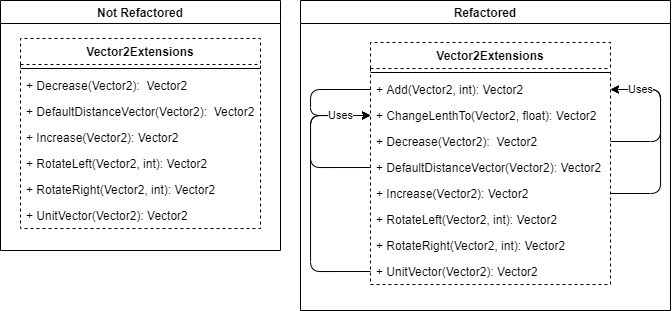

The diagram above was exported from draw.io. Its source (the exported page's mxGraphModel, read from the mxfile embedded in the PNG):
<mxGraphModel dx="981" dy="574" grid="1" gridSize="10" guides="1" tooltips="1" connect="1" arrows="1" fold="1" page="1" pageScale="1" pageWidth="827" pageHeight="1169" math="0" shadow="0">
  <root>
    <mxCell id="dCXfuMafiLzNMRlZYSl0-0" />
    <mxCell id="dCXfuMafiLzNMRlZYSl0-1" parent="dCXfuMafiLzNMRlZYSl0-0" />
    <mxCell id="5uVJpiK21-q1oKUt3XIN-0" value="Not Refactored" style="swimlane;" vertex="1" parent="dCXfuMafiLzNMRlZYSl0-1">
      <mxGeometry x="110" y="100" width="280" height="250" as="geometry" />
    </mxCell>
    <mxCell id="k5ckFZcSbrh5Re9kOkiO-0" value="Vector2Extensions" style="swimlane;fontStyle=1;align=center;verticalAlign=top;childLayout=stackLayout;horizontal=1;startSize=26;horizontalStack=0;resizeParent=1;resizeParentMax=0;resizeLast=0;collapsible=1;marginBottom=0;dashed=1;" vertex="1" parent="5uVJpiK21-q1oKUt3XIN-0">
      <mxGeometry x="20" y="38" width="240" height="190" as="geometry" />
    </mxCell>
    <mxCell id="k5ckFZcSbrh5Re9kOkiO-2" value="" style="line;strokeWidth=1;fillColor=none;align=left;verticalAlign=middle;spacingTop=-1;spacingLeft=3;spacingRight=3;rotatable=0;labelPosition=right;points=[];portConstraint=eastwest;" vertex="1" parent="k5ckFZcSbrh5Re9kOkiO-0">
      <mxGeometry y="26" width="240" height="8" as="geometry" />
    </mxCell>
    <mxCell id="k5ckFZcSbrh5Re9kOkiO-3" value="+ Decrease(Vector2):  Vector2" style="text;strokeColor=none;fillColor=none;align=left;verticalAlign=top;spacingLeft=4;spacingRight=4;overflow=hidden;rotatable=0;points=[[0,0.5],[1,0.5]];portConstraint=eastwest;dashed=1;" vertex="1" parent="k5ckFZcSbrh5Re9kOkiO-0">
      <mxGeometry y="34" width="240" height="26" as="geometry" />
    </mxCell>
    <mxCell id="k5ckFZcSbrh5Re9kOkiO-5" value="+ DefaultDistanceVector(Vector2):  Vector2" style="text;strokeColor=none;fillColor=none;align=left;verticalAlign=top;spacingLeft=4;spacingRight=4;overflow=hidden;rotatable=0;points=[[0,0.5],[1,0.5]];portConstraint=eastwest;dashed=1;" vertex="1" parent="k5ckFZcSbrh5Re9kOkiO-0">
      <mxGeometry y="60" width="240" height="26" as="geometry" />
    </mxCell>
    <mxCell id="k5ckFZcSbrh5Re9kOkiO-6" value="+ Increase(Vector2): Vector2" style="text;strokeColor=none;fillColor=none;align=left;verticalAlign=top;spacingLeft=4;spacingRight=4;overflow=hidden;rotatable=0;points=[[0,0.5],[1,0.5]];portConstraint=eastwest;dashed=1;" vertex="1" parent="k5ckFZcSbrh5Re9kOkiO-0">
      <mxGeometry y="86" width="240" height="26" as="geometry" />
    </mxCell>
    <mxCell id="k5ckFZcSbrh5Re9kOkiO-4" value="+ RotateLeft(Vector2, int): Vector2" style="text;strokeColor=none;fillColor=none;align=left;verticalAlign=top;spacingLeft=4;spacingRight=4;overflow=hidden;rotatable=0;points=[[0,0.5],[1,0.5]];portConstraint=eastwest;dashed=1;" vertex="1" parent="k5ckFZcSbrh5Re9kOkiO-0">
      <mxGeometry y="112" width="240" height="26" as="geometry" />
    </mxCell>
    <mxCell id="k5ckFZcSbrh5Re9kOkiO-8" value="+ RotateRight(Vector2, int): Vector2" style="text;strokeColor=none;fillColor=none;align=left;verticalAlign=top;spacingLeft=4;spacingRight=4;overflow=hidden;rotatable=0;points=[[0,0.5],[1,0.5]];portConstraint=eastwest;dashed=1;" vertex="1" parent="k5ckFZcSbrh5Re9kOkiO-0">
      <mxGeometry y="138" width="240" height="26" as="geometry" />
    </mxCell>
    <mxCell id="k5ckFZcSbrh5Re9kOkiO-7" value="+ UnitVector(Vector2): Vector2" style="text;strokeColor=none;fillColor=none;align=left;verticalAlign=top;spacingLeft=4;spacingRight=4;overflow=hidden;rotatable=0;points=[[0,0.5],[1,0.5]];portConstraint=eastwest;dashed=1;" vertex="1" parent="k5ckFZcSbrh5Re9kOkiO-0">
      <mxGeometry y="164" width="240" height="26" as="geometry" />
    </mxCell>
    <mxCell id="5uVJpiK21-q1oKUt3XIN-1" value="Refactored" style="swimlane;" vertex="1" parent="dCXfuMafiLzNMRlZYSl0-1">
      <mxGeometry x="410" y="100" width="370" height="310" as="geometry" />
    </mxCell>
    <mxCell id="k5ckFZcSbrh5Re9kOkiO-9" value="Vector2Extensions" style="swimlane;fontStyle=1;align=center;verticalAlign=top;childLayout=stackLayout;horizontal=1;startSize=26;horizontalStack=0;resizeParent=1;resizeParentMax=0;resizeLast=0;collapsible=1;marginBottom=0;dashed=1;" vertex="1" parent="5uVJpiK21-q1oKUt3XIN-1">
      <mxGeometry x="70" y="42" width="240" height="242" as="geometry" />
    </mxCell>
    <mxCell id="k5ckFZcSbrh5Re9kOkiO-10" value="" style="line;strokeWidth=1;fillColor=none;align=left;verticalAlign=middle;spacingTop=-1;spacingLeft=3;spacingRight=3;rotatable=0;labelPosition=right;points=[];portConstraint=eastwest;" vertex="1" parent="k5ckFZcSbrh5Re9kOkiO-9">
      <mxGeometry y="26" width="240" height="8" as="geometry" />
    </mxCell>
    <mxCell id="k5ckFZcSbrh5Re9kOkiO-17" value="+ Add(Vector2, int): Vector2" style="text;strokeColor=none;fillColor=none;align=left;verticalAlign=top;spacingLeft=4;spacingRight=4;overflow=hidden;rotatable=0;points=[[0,0.5],[1,0.5]];portConstraint=eastwest;dashed=1;" vertex="1" parent="k5ckFZcSbrh5Re9kOkiO-9">
      <mxGeometry y="34" width="240" height="26" as="geometry" />
    </mxCell>
    <mxCell id="k5ckFZcSbrh5Re9kOkiO-18" value="+ ChangeLenthTo(Vector2, float): Vector2" style="text;strokeColor=none;fillColor=none;align=left;verticalAlign=top;spacingLeft=4;spacingRight=4;overflow=hidden;rotatable=0;points=[[0,0.5],[1,0.5]];portConstraint=eastwest;dashed=1;" vertex="1" parent="k5ckFZcSbrh5Re9kOkiO-9">
      <mxGeometry y="60" width="240" height="26" as="geometry" />
    </mxCell>
    <mxCell id="k5ckFZcSbrh5Re9kOkiO-11" value="+ Decrease(Vector2):  Vector2" style="text;strokeColor=none;fillColor=none;align=left;verticalAlign=top;spacingLeft=4;spacingRight=4;overflow=hidden;rotatable=0;points=[[0,0.5],[1,0.5]];portConstraint=eastwest;dashed=1;" vertex="1" parent="k5ckFZcSbrh5Re9kOkiO-9">
      <mxGeometry y="86" width="240" height="26" as="geometry" />
    </mxCell>
    <mxCell id="k5ckFZcSbrh5Re9kOkiO-12" value="+ DefaultDistanceVector(Vector2): Vector2" style="text;strokeColor=none;fillColor=none;align=left;verticalAlign=top;spacingLeft=4;spacingRight=4;overflow=hidden;rotatable=0;points=[[0,0.5],[1,0.5]];portConstraint=eastwest;dashed=1;" vertex="1" parent="k5ckFZcSbrh5Re9kOkiO-9">
      <mxGeometry y="112" width="240" height="26" as="geometry" />
    </mxCell>
    <mxCell id="k5ckFZcSbrh5Re9kOkiO-13" value="+ Increase(Vector2): Vector2" style="text;strokeColor=none;fillColor=none;align=left;verticalAlign=top;spacingLeft=4;spacingRight=4;overflow=hidden;rotatable=0;points=[[0,0.5],[1,0.5]];portConstraint=eastwest;dashed=1;" vertex="1" parent="k5ckFZcSbrh5Re9kOkiO-9">
      <mxGeometry y="138" width="240" height="26" as="geometry" />
    </mxCell>
    <mxCell id="k5ckFZcSbrh5Re9kOkiO-14" value="+ RotateLeft(Vector2, int): Vector2" style="text;strokeColor=none;fillColor=none;align=left;verticalAlign=top;spacingLeft=4;spacingRight=4;overflow=hidden;rotatable=0;points=[[0,0.5],[1,0.5]];portConstraint=eastwest;dashed=1;" vertex="1" parent="k5ckFZcSbrh5Re9kOkiO-9">
      <mxGeometry y="164" width="240" height="26" as="geometry" />
    </mxCell>
    <mxCell id="k5ckFZcSbrh5Re9kOkiO-15" value="+ RotateRight(Vector2, int): Vector2" style="text;strokeColor=none;fillColor=none;align=left;verticalAlign=top;spacingLeft=4;spacingRight=4;overflow=hidden;rotatable=0;points=[[0,0.5],[1,0.5]];portConstraint=eastwest;dashed=1;" vertex="1" parent="k5ckFZcSbrh5Re9kOkiO-9">
      <mxGeometry y="190" width="240" height="26" as="geometry" />
    </mxCell>
    <mxCell id="k5ckFZcSbrh5Re9kOkiO-16" value="+ UnitVector(Vector2): Vector2" style="text;strokeColor=none;fillColor=none;align=left;verticalAlign=top;spacingLeft=4;spacingRight=4;overflow=hidden;rotatable=0;points=[[0,0.5],[1,0.5]];portConstraint=eastwest;dashed=1;" vertex="1" parent="k5ckFZcSbrh5Re9kOkiO-9">
      <mxGeometry y="216" width="240" height="26" as="geometry" />
    </mxCell>
    <mxCell id="k5ckFZcSbrh5Re9kOkiO-22" value="" style="edgeStyle=segmentEdgeStyle;endArrow=classic;html=1;exitX=0;exitY=0.5;exitDx=0;exitDy=0;entryX=0;entryY=0.5;entryDx=0;entryDy=0;" edge="1" parent="k5ckFZcSbrh5Re9kOkiO-9" source="k5ckFZcSbrh5Re9kOkiO-12" target="k5ckFZcSbrh5Re9kOkiO-18">
      <mxGeometry width="50" height="50" relative="1" as="geometry">
        <mxPoint x="-80" y="564" as="sourcePoint" />
        <mxPoint x="-80" y="408" as="targetPoint" />
        <Array as="points">
          <mxPoint x="-60" y="125" />
          <mxPoint x="-60" y="73" />
        </Array>
      </mxGeometry>
    </mxCell>
    <mxCell id="k5ckFZcSbrh5Re9kOkiO-30" value="" style="edgeStyle=segmentEdgeStyle;endArrow=classic;html=1;exitX=0;exitY=0.5;exitDx=0;exitDy=0;entryX=0;entryY=0.5;entryDx=0;entryDy=0;" edge="1" parent="k5ckFZcSbrh5Re9kOkiO-9" source="k5ckFZcSbrh5Re9kOkiO-17" target="k5ckFZcSbrh5Re9kOkiO-18">
      <mxGeometry width="50" height="50" relative="1" as="geometry">
        <mxPoint x="10" y="135" as="sourcePoint" />
        <mxPoint x="10" y="83" as="targetPoint" />
        <Array as="points">
          <mxPoint x="-60" y="47" />
          <mxPoint x="-60" y="73" />
        </Array>
      </mxGeometry>
    </mxCell>
    <mxCell id="k5ckFZcSbrh5Re9kOkiO-20" value="" style="edgeStyle=segmentEdgeStyle;endArrow=classic;html=1;exitX=0;exitY=0.5;exitDx=0;exitDy=0;entryX=0;entryY=0.5;entryDx=0;entryDy=0;" edge="1" parent="k5ckFZcSbrh5Re9kOkiO-9" source="k5ckFZcSbrh5Re9kOkiO-16" target="k5ckFZcSbrh5Re9kOkiO-18">
      <mxGeometry width="50" height="50" relative="1" as="geometry">
        <mxPoint x="-335" y="358" as="sourcePoint" />
        <mxPoint x="-285" y="308" as="targetPoint" />
        <Array as="points">
          <mxPoint x="-60" y="229" />
          <mxPoint x="-60" y="73" />
        </Array>
      </mxGeometry>
    </mxCell>
    <mxCell id="k5ckFZcSbrh5Re9kOkiO-21" value="Uses" style="edgeLabel;html=1;align=center;verticalAlign=middle;resizable=0;points=[];" vertex="1" connectable="0" parent="k5ckFZcSbrh5Re9kOkiO-20">
      <mxGeometry x="-0.1858" y="2" relative="1" as="geometry">
        <mxPoint x="32" y="-103.62" as="offset" />
      </mxGeometry>
    </mxCell>
    <mxCell id="k5ckFZcSbrh5Re9kOkiO-32" value="" style="edgeStyle=segmentEdgeStyle;endArrow=classic;html=1;exitX=1;exitY=0.5;exitDx=0;exitDy=0;entryX=1;entryY=0.5;entryDx=0;entryDy=0;" edge="1" parent="k5ckFZcSbrh5Re9kOkiO-9" source="k5ckFZcSbrh5Re9kOkiO-11" target="k5ckFZcSbrh5Re9kOkiO-17">
      <mxGeometry width="50" height="50" relative="1" as="geometry">
        <mxPoint x="160" y="430" as="sourcePoint" />
        <mxPoint x="160" y="378" as="targetPoint" />
        <Array as="points">
          <mxPoint x="290" y="99" />
          <mxPoint x="290" y="47" />
        </Array>
      </mxGeometry>
    </mxCell>
    <mxCell id="k5ckFZcSbrh5Re9kOkiO-33" value="" style="edgeStyle=segmentEdgeStyle;endArrow=classic;html=1;exitX=1;exitY=0.5;exitDx=0;exitDy=0;entryX=1;entryY=0.5;entryDx=0;entryDy=0;" edge="1" parent="k5ckFZcSbrh5Re9kOkiO-9" source="k5ckFZcSbrh5Re9kOkiO-13" target="k5ckFZcSbrh5Re9kOkiO-17">
      <mxGeometry width="50" height="50" relative="1" as="geometry">
        <mxPoint x="90" y="504" as="sourcePoint" />
        <mxPoint x="90" y="348" as="targetPoint" />
        <Array as="points">
          <mxPoint x="290" y="151" />
          <mxPoint x="290" y="47" />
        </Array>
      </mxGeometry>
    </mxCell>
    <mxCell id="k5ckFZcSbrh5Re9kOkiO-34" value="Uses" style="edgeLabel;html=1;align=center;verticalAlign=middle;resizable=0;points=[];" vertex="1" connectable="0" parent="k5ckFZcSbrh5Re9kOkiO-33">
      <mxGeometry x="-0.1858" y="2" relative="1" as="geometry">
        <mxPoint x="-18" y="-71.14" as="offset" />
      </mxGeometry>
    </mxCell>
  </root>
</mxGraphModel>